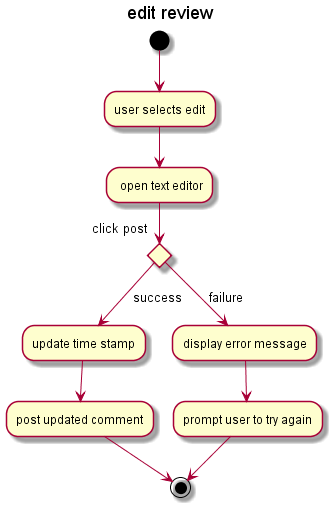

The diagram above was rendered by PlantUML. Its source (embedded in the PNG):
@startuml
title edit review
(*)-->"user selects edit"
-->" open text editor"
 -->if "click post" then
		-->[success]"update time stamp"
		--> "post updated comment"
		-->(*)
	else 
		-->[failure]"display error message"
		-->"prompt user to try again"
		-->(*)
	endif
	

@enduml